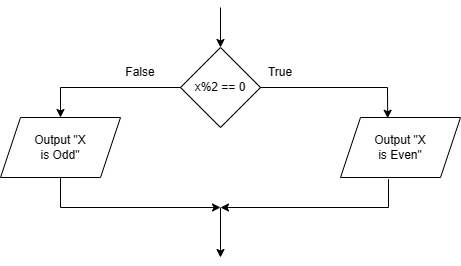

The diagram above was exported from draw.io. Its source (the exported page's mxGraphModel, read from the mxfile embedded in the PNG):
<mxGraphModel dx="954" dy="571" grid="1" gridSize="10" guides="1" tooltips="1" connect="1" arrows="1" fold="1" page="1" pageScale="1" pageWidth="850" pageHeight="1100" math="0" shadow="0">
  <root>
    <mxCell id="0" />
    <mxCell id="1" parent="0" />
    <mxCell id="GlI95SxZrBzwV8mCThwC-2" value="" style="rhombus;whiteSpace=wrap;html=1;" parent="1" vertex="1">
      <mxGeometry x="260" y="160" width="80" height="80" as="geometry" />
    </mxCell>
    <mxCell id="GlI95SxZrBzwV8mCThwC-5" value="" style="endArrow=classic;html=1;rounded=0;entryX=0.393;entryY=0.013;entryDx=0;entryDy=0;entryPerimeter=0;" parent="1" target="GlI95SxZrBzwV8mCThwC-6" edge="1">
      <mxGeometry width="50" height="50" relative="1" as="geometry">
        <mxPoint x="340" y="200" as="sourcePoint" />
        <mxPoint x="470" y="200" as="targetPoint" />
        <Array as="points">
          <mxPoint x="467" y="200" />
        </Array>
      </mxGeometry>
    </mxCell>
    <mxCell id="GlI95SxZrBzwV8mCThwC-6" value="" style="shape=parallelogram;perimeter=parallelogramPerimeter;whiteSpace=wrap;html=1;fixedSize=1;" parent="1" vertex="1">
      <mxGeometry x="420" y="230" width="120" height="60" as="geometry" />
    </mxCell>
    <mxCell id="GlI95SxZrBzwV8mCThwC-7" value="" style="endArrow=classic;html=1;rounded=0;exitX=0.4;exitY=1.027;exitDx=0;exitDy=0;exitPerimeter=0;" parent="1" source="GlI95SxZrBzwV8mCThwC-6" edge="1">
      <mxGeometry width="50" height="50" relative="1" as="geometry">
        <mxPoint x="470" y="380" as="sourcePoint" />
        <mxPoint x="300" y="320" as="targetPoint" />
        <Array as="points">
          <mxPoint x="468" y="320" />
        </Array>
      </mxGeometry>
    </mxCell>
    <mxCell id="GlI95SxZrBzwV8mCThwC-9" value="True" style="text;html=1;strokeColor=none;fillColor=none;align=center;verticalAlign=middle;whiteSpace=wrap;rounded=0;" parent="1" vertex="1">
      <mxGeometry x="330" y="170" width="60" height="30" as="geometry" />
    </mxCell>
    <mxCell id="GlI95SxZrBzwV8mCThwC-10" value="" style="endArrow=classic;html=1;rounded=0;entryX=0.5;entryY=0;entryDx=0;entryDy=0;" parent="1" target="GlI95SxZrBzwV8mCThwC-2" edge="1">
      <mxGeometry width="50" height="50" relative="1" as="geometry">
        <mxPoint x="300" y="120" as="sourcePoint" />
        <mxPoint x="310" y="90" as="targetPoint" />
      </mxGeometry>
    </mxCell>
    <mxCell id="GlI95SxZrBzwV8mCThwC-11" value="x%2 == 0" style="text;html=1;strokeColor=none;fillColor=none;align=center;verticalAlign=middle;whiteSpace=wrap;rounded=0;" parent="1" vertex="1">
      <mxGeometry x="270" y="185" width="60" height="30" as="geometry" />
    </mxCell>
    <mxCell id="GlI95SxZrBzwV8mCThwC-14" value="False" style="text;html=1;strokeColor=none;fillColor=none;align=center;verticalAlign=middle;whiteSpace=wrap;rounded=0;" parent="1" vertex="1">
      <mxGeometry x="190" y="170" width="60" height="30" as="geometry" />
    </mxCell>
    <mxCell id="7pANpkXZChM_p5NTVRQ7-1" value="" style="endArrow=classic;html=1;rounded=0;exitX=0;exitY=0.5;exitDx=0;exitDy=0;" edge="1" parent="1" source="GlI95SxZrBzwV8mCThwC-2" target="7pANpkXZChM_p5NTVRQ7-2">
      <mxGeometry width="50" height="50" relative="1" as="geometry">
        <mxPoint x="227" y="230" as="sourcePoint" />
        <mxPoint x="150" y="220" as="targetPoint" />
        <Array as="points">
          <mxPoint x="140" y="200" />
        </Array>
      </mxGeometry>
    </mxCell>
    <mxCell id="7pANpkXZChM_p5NTVRQ7-2" value="" style="shape=parallelogram;perimeter=parallelogramPerimeter;whiteSpace=wrap;html=1;fixedSize=1;" vertex="1" parent="1">
      <mxGeometry x="80" y="230" width="120" height="60" as="geometry" />
    </mxCell>
    <mxCell id="7pANpkXZChM_p5NTVRQ7-3" value="" style="endArrow=classic;html=1;rounded=0;exitX=0.5;exitY=1;exitDx=0;exitDy=0;" edge="1" parent="1" source="7pANpkXZChM_p5NTVRQ7-2">
      <mxGeometry width="50" height="50" relative="1" as="geometry">
        <mxPoint x="120" y="400" as="sourcePoint" />
        <mxPoint x="300" y="320" as="targetPoint" />
        <Array as="points">
          <mxPoint x="140" y="320" />
        </Array>
      </mxGeometry>
    </mxCell>
    <mxCell id="7pANpkXZChM_p5NTVRQ7-4" value="Output &quot;X is Odd&quot;" style="text;html=1;strokeColor=none;fillColor=none;align=center;verticalAlign=middle;whiteSpace=wrap;rounded=0;" vertex="1" parent="1">
      <mxGeometry x="110" y="245" width="60" height="30" as="geometry" />
    </mxCell>
    <mxCell id="7pANpkXZChM_p5NTVRQ7-5" value="Output &quot;X is Even&quot;" style="text;html=1;strokeColor=none;fillColor=none;align=center;verticalAlign=middle;whiteSpace=wrap;rounded=0;" vertex="1" parent="1">
      <mxGeometry x="450" y="245" width="60" height="30" as="geometry" />
    </mxCell>
    <mxCell id="7pANpkXZChM_p5NTVRQ7-6" value="" style="endArrow=classic;html=1;rounded=0;" edge="1" parent="1">
      <mxGeometry width="50" height="50" relative="1" as="geometry">
        <mxPoint x="300" y="320" as="sourcePoint" />
        <mxPoint x="300" y="370" as="targetPoint" />
      </mxGeometry>
    </mxCell>
  </root>
</mxGraphModel>